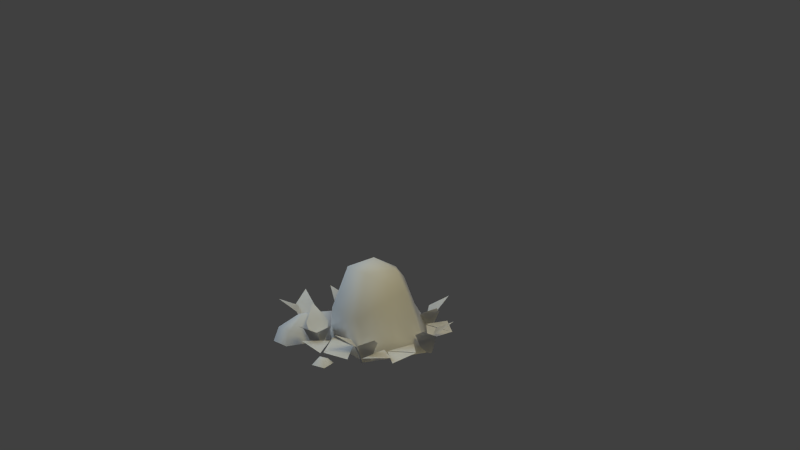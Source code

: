 # Source: farm_rocks_01.blend  (saved by Blender 2.63.0; exported with 4.5.12 LTS)
import bpy
from mathutils import Matrix  # noqa: F401  (used for matrix-valued properties, if any)

bpy.ops.wm.read_factory_settings(use_empty=True)
scene = bpy.context.scene
scene.name = 'Scene'

# ---- collections
col_collection_1 = bpy.data.collections.new('Collection 1'); scene.collection.children.link(col_collection_1)

# ---- materials (node trees are filled in below, after node groups)
mat_farm_rocks = bpy.data.materials.new('farm_rocks')
mat_farm_rocks.alpha_threshold = 0.0
mat_farm_rocks.use_transparent_shadow = False
mat_farm_rocks.roughness = 0.5
mat_farm_rocks.specular_intensity = 0.0

# ---- material node trees

# ---- world
world_world = bpy.data.worlds.new('World'); scene.world = world_world
world_world.color = (0.05088, 0.05088, 0.05088)
world_world.use_sun_shadow = False
world_world.sun_shadow_jitter_overblur = 0.0
world_world.cycles.sampling_method = 'MANUAL'
world_world.cycles.sample_map_resolution = 256

# ---- cameras
cam_camera = bpy.data.cameras.new('Camera')
cam_camera.clip_end = 100.0
cam_camera.lens = 35.0
cam_camera.sensor_width = 32.0
cam_camera.sensor_height = 18.0
cam_camera.ortho_scale = 7.314
cam_camera.dof.focus_distance = 0.0
cam_camera.dof.aperture_fstop = 128.0

# ---- lights
light_point_001 = bpy.data.lights.new('Point.001', 'POINT')
light_point_001.color = (1.0, 0.8416, 0.3305)
light_point_001.transmission_factor = 0.0
light_point_001.energy = 200.0
light_point_001.shadow_buffer_clip_start = 0.5
light_point_001.shadow_soft_size = 1.0
light_point_001.shadow_maximum_resolution = 0.006
light_point_001.use_absolute_resolution = True
light_point_001.cycles.use_multiple_importance_sampling = False
light_point = bpy.data.lights.new('Point', 'POINT')
light_point.color = (0.5765, 0.8011, 1.0)
light_point.transmission_factor = 0.0
light_point.energy = 200.0
light_point.shadow_buffer_clip_start = 0.5
light_point.shadow_soft_size = 1.0
light_point.shadow_maximum_resolution = 0.006
light_point.use_absolute_resolution = True
light_point.cycles.use_multiple_importance_sampling = False
light_hemi = bpy.data.lights.new('Hemi', 'SUN')
light_hemi.transmission_factor = 0.0
light_hemi.angle = 1.571
light_hemi.energy = 0.5
light_hemi.shadow_buffer_clip_start = 0.5
light_hemi.shadow_soft_size = 1.0
light_hemi.shadow_cascade_max_distance = 1000.0
light_hemi.cycles.use_multiple_importance_sampling = False

# ---- meshes
me_farm_rocks_mesh = bpy.data.meshes.new('farm_rocks_mesh')
me_farm_rocks_mesh.from_pydata([(-0.8655, 0.1494, -0.2511), (-0.4867, 0.1037, -0.2947), (-0.7422, 0.1131, -0.5854), (0.5231, 0.1131, -0.682), (0.3998, 0.1494, -0.3477), (0.7786, 0.1037, -0.3913), (-0.3507, 0.1131, 0.7066), (-0.5827, 0.1494, 0.977), (-0.2124, 0.1037, 1.068), (0.7768, 0.1131, -0.3733), (0.424, 0.1494, -0.3234), (0.6419, 0.1037, -0.01049), (-0.3309, 0.1131, -0.6277), (-0.6841, 0.1494, -0.5806), (-0.4686, 0.1037, -0.266), (0.01947, 0.1131, 0.704), (-0.3351, 0.1494, 0.6691), (-0.1973, 0.1037, 1.025), (0.1942, 0.1131, 1.053), (0.03873, 0.1494, 0.7326), (-0.1925, 0.1037, 1.036), (0.3268, 0.1122, 0.9346), (0.6577, 0.151, 0.8033), (0.3728, 0.1027, 0.5503), (0.7123, 0.1131, 0.8554), (0.8189, 0.1494, 0.5155), (0.4427, 0.1037, 0.5777), (0.4597, 0.1131, 0.5705), (0.8099, 0.1494, 0.5052), (0.5785, 0.1037, 0.2022), (-1.167, 0.2264, 0.03382), (-1.419, 0.3717, -0.08481), (-1.383, 0.2264, 0.1818), (-1.174, -0.03945, 0.1548), (-1.27, -0.03945, 0.2207), (-1.225, -0.03945, 0.1719), (-1.346, 0.2264, 0.171), (-1.187, 0.2264, 0.379), (-1.154, -0.03945, 0.2645), (-1.451, 0.3717, 0.4287), (0.2458, 0.2264, -0.4547), (0.5215, 0.3717, -0.4158), (0.4085, 0.2264, -0.66), (0.217, -0.03945, -0.5724), (0.2895, -0.03945, -0.6638), (0.2607, -0.03945, -0.6039), (0.3767, 0.2264, -0.6388), (0.1632, 0.2264, -0.7905), (0.1656, -0.03945, -0.6714), (0.401, 0.3717, -0.9161), (0.6015, 0.2264, 0.2035), (0.8255, 0.3717, 0.3689), (0.8423, 0.2264, 0.1004), (0.6322, -0.03945, 0.08631), (0.7395, -0.03945, 0.04041), (0.6856, -0.03945, 0.07945), (0.8042, 0.2264, 0.1039), (0.6886, 0.2264, -0.1311), (0.6341, -0.03945, -0.02522), (0.9576, 0.3717, -0.1284), (-0.5219, -0.03113, 0.6125), (-0.5498, 0.267, 0.4796), (-0.7398, 0.267, 0.7035), (-0.6065, -0.03113, 0.7123), (-0.8573, 0.4299, 0.4257), (-0.7004, 0.2264, 0.8004), (-0.5783, 0.3717, 1.051), (-0.4392, 0.2264, 0.8203), (-0.619, -0.03945, 0.7106), (-0.5026, -0.03945, 0.7195), (-0.5685, -0.03945, 0.7292), (-0.4746, 0.2264, 0.8058), (-0.4684, 0.2264, 0.544), (-0.5657, -0.03945, 0.6126), (-0.2312, 0.3717, 0.6707), (-0.01289, 1.135, 0.2071), (0.3231, 1.024, 0.1935), (0.09011, 0.9442, -0.1234), (0.09528, 1.024, 0.518), (-0.2785, 1.024, 0.4015), (-0.2817, 0.9442, 0.005088), (0.1253, 0.7786, -0.2561), (0.4619, 0.7786, 0.2019), (0.1161, 0.4947, 0.7239), (-0.4239, 0.4947, 0.5557), (-0.4463, 0.6272, -0.08111), (0.2407, -0.03815, -0.6921), (0.1679, 0.3747, -0.4254), (0.6809, -0.03815, 0.06494), (0.2166, -0.03815, 0.7262), (-0.5517, -0.03815, -0.3191), (-1.003, 0.0648, -0.4343), (-1.067, -0.001943, -0.5128), (-1.018, -0.001943, -0.2957), (-0.971, 0.0648, -0.347), (-0.8287, -0.001943, -0.3049), (-0.8801, 0.0648, -0.3515), (-0.8379, -0.001943, -0.4937), (-0.8845, 0.0648, -0.4424), (-0.7422, 0.1252, -0.05408), (-0.7039, -0.03, -0.09811), (-1.149, -0.03, 0.1153), (-0.762, 0.2365, 0.07823), (-1.14, 0.08276, 0.1855), (-1.185, -0.03, 0.8476), (-1.171, 0.1385, 0.7552), (-0.9195, -0.03, 0.8973), (-0.9349, 0.1472, 0.8093), (-0.5812, -0.03, 0.3726), (-0.607, 0.1414, 0.4197), (-0.9568, 0.2272, 0.2427), (-1.016, 0.2786, 0.5193), (-0.8696, 0.322, 0.626), (-0.7177, 0.322, 0.3958), (-0.4845, 0.2283, 0.5222), (-0.5452, -0.03815, 0.4888), (-0.7313, -0.03113, -0.2466), (-0.8175, 0.267, -0.3516), (-0.8824, 0.267, -0.06521), (-0.7602, -0.03113, -0.1191), (-1.115, 0.4299, -0.2571), (-0.8027, 0.2264, 0.002425), (-0.5788, 0.3717, 0.1678), (-0.5619, 0.2264, -0.1006), (-0.772, -0.03945, -0.1148), (-0.6648, -0.03945, -0.1607), (-0.7187, -0.03945, -0.1216), (-0.6, 0.2264, -0.09715), (-0.7156, 0.2264, -0.3322), (-0.7702, -0.03945, -0.2263), (-0.4466, 0.3717, -0.3295), (0.214, 0.2264, 0.8851), (0.4916, 0.3717, 0.9068), (0.3637, 0.2264, 0.6702), (0.178, -0.03945, 0.7695), (0.2447, -0.03945, 0.6737), (0.1462, -0.03945, 0.7261), (0.02875, 0.2264, 0.756), (0.2355, 0.2264, 0.9168), (0.2383, -0.03945, 0.7977), (-0.007527, 0.3717, 1.032), (-0.2154, 0.0648, -0.7891), (-0.1835, 0.0648, -0.7019), (-0.09263, 0.0648, -0.7063), (-0.09708, 0.0648, -0.7972), (-0.2793, -0.001943, -0.8676), (-0.05049, -0.001943, -0.8486), (-0.04124, -0.001943, -0.6597), (-0.2301, -0.001943, -0.6505), (-0.2154, 0.0648, -0.7891), (-0.2793, -0.001943, -0.8676), (-0.2301, -0.001943, -0.6505), (-0.1835, 0.0648, -0.7019), (-0.04124, -0.001943, -0.6597), (-0.09263, 0.0648, -0.7063), (-0.05049, -0.001943, -0.8486), (-0.09708, 0.0648, -0.7972), (-0.2154, 0.0648, 1.075), (-0.1835, 0.0648, 1.162), (-0.09263, 0.0648, 1.158), (-0.09708, 0.0648, 1.067), (-0.2793, -0.001943, 0.9963), (-0.05049, -0.001943, 1.015), (-0.04124, -0.001943, 1.204), (-0.2301, -0.001943, 1.213)], [], [(0, 1, 2), (3, 4, 5), (6, 7, 8), (9, 10, 11), (12, 13, 14), (15, 16, 17), (18, 19, 20), (21, 22, 23), (24, 25, 26), (27, 28, 29), (30, 31, 32), (33, 30, 32, 34), (35, 36, 37, 38), (36, 39, 37), (40, 41, 42), (43, 40, 42, 44), (45, 46, 47, 48), (46, 49, 47), (50, 51, 52), (53, 50, 52, 54), (55, 56, 57, 58), (56, 59, 57), (60, 61, 62, 63), (61, 64, 62), (65, 66, 67), (68, 65, 67, 69), (70, 71, 72, 73), (71, 74, 72), (75, 76, 77), (75, 78, 76), (75, 79, 78), (75, 80, 79), (75, 77, 80), (81, 77, 76, 82), (82, 76, 78, 83), (83, 78, 79, 84), (84, 79, 80, 85), (77, 81, 85, 80), (86, 87, 88), (87, 81, 82, 88), (88, 82, 83, 89), (81, 87, 90, 85), (87, 86, 90), (91, 92, 93, 94), (95, 96, 94, 93), (97, 98, 96, 95), (92, 91, 98, 97), (91, 94, 96, 98), (99, 100, 101), (102, 99, 101, 103), (104, 105, 103, 101), (106, 107, 105, 104), (108, 109, 107, 106), (99, 102, 109, 108), (100, 99, 108), (110, 102, 103), (105, 111, 110, 103), (107, 112, 111, 105), (109, 113, 112, 107), (102, 110, 113, 109), (111, 112, 113), (111, 113, 110), (114, 89, 83), (84, 114, 83), (114, 115, 89), (114, 85, 90), (115, 114, 90), (114, 84, 85), (116, 117, 118, 119), (117, 120, 118), (121, 122, 123), (124, 121, 123, 125), (126, 127, 128, 129), (127, 130, 128), (131, 132, 133), (134, 131, 133, 135), (136, 137, 138, 139), (137, 140, 138), (141, 142, 143, 144), (145, 141, 144, 146), (146, 144, 143, 147), (147, 143, 142, 148), (141, 145, 148, 142), (149, 150, 151, 152), (153, 154, 152, 151), (155, 156, 154, 153), (150, 149, 156, 155), (149, 152, 154, 156), (157, 158, 159, 160), (161, 157, 160, 162), (162, 160, 159, 163), (163, 159, 158, 164), (157, 161, 164, 158)])
me_farm_rocks_mesh.polygons.foreach_set('use_smooth', [0, 0, 0, 0, 0, 0, 0, 0, 0, 0, 1, 1, 1, 1, 1, 1, 1, 1, 1, 1, 1, 1, 1, 1, 1, 1, 1, 1, 1, 1, 1, 1, 1, 1, 1, 1, 1, 1, 1, 1, 1, 1, 1, 1, 1, 1, 1, 1, 1, 1, 1, 1, 1, 1, 1, 1, 1, 1, 1, 1, 1, 1, 1, 1, 1, 1, 1, 1, 1, 1, 1, 1, 1, 1, 1, 1, 1, 1, 1, 1, 1, 1, 1, 1, 1, 1, 1, 1, 1, 1, 1, 1, 1])
_uv = me_farm_rocks_mesh.uv_layers.new(name='UVMap')
_uv.uv.foreach_set('vector', [0.9291, 0.09619, 0.8798, 0.02974, 0.9632, 0.02696, 0.8982, 0.04627, 0.9373, 0.1221, 0.8459, 0.1222, 0.8982, 0.04627, 0.9373, 0.1221, 0.8459, 0.1222, 0.8982, 0.04627, 0.9373, 0.1221, 0.8459, 0.1222, 0.8982, 0.04627, 0.9373, 0.1221, 0.8459, 0.1222, 0.8982, 0.04627, 0.9373, 0.1221, 0.8459, 0.1222, 0.8982, 0.04627, 0.9373, 0.1221, 0.8459, 0.1222, 0.9628, 0.03914, 1.005, 0.1114, 0.9155, 0.1161, 0.8831, 0.02606, 0.9601, 0.02079, 0.9273, 0.09677, 0.9634, 0.03847, 1.006, 0.1107, 0.9161, 0.1155, 0.8712, 0.4835, 0.9203, 0.5034, 0.8708, 0.5284, 0.836, 0.4937, 0.8712, 0.4835, 0.8708, 0.5284, 0.8364, 0.5165, 0.836, 0.4937, 0.8712, 0.4835, 0.8708, 0.5284, 0.8364, 0.5165, 0.8712, 0.4835, 0.9203, 0.5034, 0.8708, 0.5284, 0.8712, 0.4835, 0.9203, 0.5034, 0.8708, 0.5284, 0.836, 0.4937, 0.8712, 0.4835, 0.8708, 0.5284, 0.8364, 0.5165, 0.836, 0.4937, 0.8712, 0.4835, 0.8708, 0.5284, 0.8364, 0.5165, 0.8712, 0.4835, 0.9203, 0.5034, 0.8708, 0.5284, 0.8712, 0.4835, 0.9203, 0.5034, 0.8708, 0.5284, 0.836, 0.4937, 0.8712, 0.4835, 0.8708, 0.5284, 0.8364, 0.5165, 0.836, 0.4937, 0.8712, 0.4835, 0.8708, 0.5284, 0.8364, 0.5165, 0.8712, 0.4835, 0.9203, 0.5034, 0.8708, 0.5284, 0.5177, 0.3748, 0.5278, 0.41, 0.483, 0.4097, 0.4948, 0.3752, 0.5278, 0.41, 0.5079, 0.4591, 0.483, 0.4097, 0.8712, 0.4835, 0.9203, 0.5034, 0.8708, 0.5284, 0.836, 0.4937, 0.8712, 0.4835, 0.8708, 0.5284, 0.8364, 0.5165, 0.836, 0.4937, 0.8712, 0.4835, 0.8708, 0.5284, 0.8364, 0.5165, 0.8712, 0.4835, 0.9203, 0.5034, 0.8708, 0.5284, 0.6609, 0.6043, 0.616, 0.5881, 0.6355, 0.5545, 0.6609, 0.6043, 0.618, 0.6259, 0.616, 0.5881, 0.6609, 0.6043, 0.6577, 0.6655, 0.618, 0.6259, 0.6609, 0.6043, 0.6791, 0.552, 0.7191, 0.5954, 0.6609, 0.6043, 0.6355, 0.5545, 0.6791, 0.552, 0.6251, 0.5328, 0.6355, 0.5545, 0.616, 0.5881, 0.5868, 0.579, 0.5868, 0.579, 0.616, 0.5881, 0.618, 0.6259, 0.5619, 0.6501, 0.5619, 0.6501, 0.618, 0.6259, 0.6577, 0.6655, 0.5917, 0.719, 0.7808, 0.5355, 0.7191, 0.5954, 0.6791, 0.552, 0.6932, 0.5078, 0.6355, 0.5545, 0.6251, 0.5328, 0.6932, 0.5078, 0.6791, 0.552, 0.557, 0.4206, 0.5957, 0.4831, 0.4887, 0.531, 0.5957, 0.4831, 0.6251, 0.5328, 0.5868, 0.579, 0.4887, 0.531, 0.4887, 0.531, 0.5868, 0.579, 0.5619, 0.6501, 0.4883, 0.6517, 0.6251, 0.5328, 0.5957, 0.4831, 0.6884, 0.4074, 0.6932, 0.5078, 0.5957, 0.4831, 0.557, 0.4206, 0.6884, 0.4074, 0.9602, 0.386, 0.9461, 0.4029, 0.9512, 0.3604, 0.9644, 0.3723, 0.9886, 0.3587, 0.9773, 0.3727, 0.9644, 0.3723, 0.9512, 0.3604, 0.9885, 0.396, 0.9761, 0.3843, 0.9773, 0.3727, 0.9886, 0.3587, 0.9461, 0.4029, 0.9602, 0.386, 0.9761, 0.3843, 0.9885, 0.396, 0.9602, 0.386, 0.9644, 0.3723, 0.9773, 0.3727, 0.9761, 0.3843, 0.5031, 0.8884, 0.4808, 0.8915, 0.5193, 0.8396, 0.5193, 0.8895, 0.5031, 0.8884, 0.5193, 0.8396, 0.5296, 0.8551, 0.6043, 0.8609, 0.5788, 0.8702, 0.5296, 0.8551, 0.5193, 0.8396, 0.6055, 0.9055, 0.5809, 0.8948, 0.5788, 0.8702, 0.6043, 0.8609, 0.5326, 0.9373, 0.5409, 0.9124, 0.5809, 0.8948, 0.6055, 0.9055, 0.5031, 0.8884, 0.5193, 0.8895, 0.5409, 0.9124, 0.5326, 0.9373, 0.4808, 0.8915, 0.5031, 0.8884, 0.5326, 0.9373, 0.534, 0.8768, 0.5193, 0.8895, 0.5296, 0.8551, 0.5788, 0.8702, 0.5551, 0.8796, 0.534, 0.8768, 0.5296, 0.8551, 0.5809, 0.8948, 0.5575, 0.8921, 0.5551, 0.8796, 0.5788, 0.8702, 0.5409, 0.9124, 0.5416, 0.8955, 0.5575, 0.8921, 0.5809, 0.8948, 0.5193, 0.8895, 0.534, 0.8768, 0.5416, 0.8955, 0.5409, 0.9124, 0.5551, 0.8796, 0.5575, 0.8921, 0.5416, 0.8955, 0.5551, 0.8796, 0.5416, 0.8955, 0.534, 0.8768, 0.559, 0.7396, 0.4883, 0.6517, 0.5619, 0.6501, 0.5917, 0.719, 0.559, 0.7396, 0.5619, 0.6501, 0.559, 0.7396, 0.5263, 0.7603, 0.4883, 0.6517, 0.7928, 0.4957, 0.6932, 0.5078, 0.6884, 0.4074, 0.8048, 0.4558, 0.7928, 0.4957, 0.6884, 0.4074, 0.7928, 0.4957, 0.7808, 0.5355, 0.6932, 0.5078, 0.5177, 0.3748, 0.5278, 0.41, 0.483, 0.4097, 0.4948, 0.3752, 0.5278, 0.41, 0.5079, 0.4591, 0.483, 0.4097, 0.8712, 0.4835, 0.9203, 0.5034, 0.8708, 0.5284, 0.836, 0.4937, 0.8712, 0.4835, 0.8708, 0.5284, 0.8364, 0.5165, 0.836, 0.4937, 0.8712, 0.4835, 0.8708, 0.5284, 0.8364, 0.5165, 0.8712, 0.4835, 0.9203, 0.5034, 0.8708, 0.5284, 0.8712, 0.4835, 0.9203, 0.5034, 0.8708, 0.5284, 0.836, 0.4937, 0.8712, 0.4835, 0.8708, 0.5284, 0.8364, 0.5165, 0.836, 0.4937, 0.8712, 0.4835, 0.8708, 0.5284, 0.8364, 0.5165, 0.8712, 0.4835, 0.9203, 0.5034, 0.8708, 0.5284, 0.9602, 0.386, 0.9644, 0.3723, 0.9773, 0.3727, 0.9761, 0.3843, 0.9461, 0.4029, 0.9602, 0.386, 0.9761, 0.3843, 0.9885, 0.396, 0.9885, 0.396, 0.9761, 0.3843, 0.9773, 0.3727, 0.9886, 0.3587, 0.9886, 0.3587, 0.9773, 0.3727, 0.9644, 0.3723, 0.9512, 0.3604, 0.9602, 0.386, 0.9461, 0.4029, 0.9512, 0.3604, 0.9644, 0.3723, 0.9602, 0.386, 0.9461, 0.4029, 0.9512, 0.3604, 0.9644, 0.3723, 0.9886, 0.3587, 0.9773, 0.3727, 0.9644, 0.3723, 0.9512, 0.3604, 0.9885, 0.396, 0.9761, 0.3843, 0.9773, 0.3727, 0.9886, 0.3587, 0.9461, 0.4029, 0.9602, 0.386, 0.9761, 0.3843, 0.9885, 0.396, 0.9602, 0.386, 0.9644, 0.3723, 0.9773, 0.3727, 0.9761, 0.3843, 0.9602, 0.386, 0.9644, 0.3723, 0.9773, 0.3727, 0.9761, 0.3843, 0.9461, 0.4029, 0.9602, 0.386, 0.9761, 0.3843, 0.9885, 0.396, 0.9885, 0.396, 0.9761, 0.3843, 0.9773, 0.3727, 0.9886, 0.3587, 0.9886, 0.3587, 0.9773, 0.3727, 0.9644, 0.3723, 0.9512, 0.3604, 0.9602, 0.386, 0.9461, 0.4029, 0.9512, 0.3604, 0.9644, 0.3723])
me_farm_rocks_mesh.materials.append(mat_farm_rocks)
me_farm_rocks_mesh.use_remesh_preserve_volume = False
me_farm_rocks_mesh.use_remesh_preserve_attributes = False
me_farm_rocks_mesh.use_mirror_vertex_groups = False
me_farm_rocks_mesh.update()

# ---- objects
ob_farm_rocks = bpy.data.objects.new('farm_rocks', me_farm_rocks_mesh)
ob_point_001 = bpy.data.objects.new('Point.001', light_point_001)
ob_point = bpy.data.objects.new('Point', light_point)
ob_hemi = bpy.data.objects.new('Hemi', light_hemi)
ob_camera = bpy.data.objects.new('Camera', cam_camera)

# ---- transforms, parenting, visibility, modifiers, constraints
ob_farm_rocks.location = (0.0, 0.0, 0.0)
ob_farm_rocks.rotation_euler = (1.571, -0.0, 0.0)
ob_farm_rocks.lineart.crease_threshold = 0.0
ob_point_001.location = (3.0, -2.0, 4.0)
ob_point_001.lineart.crease_threshold = 0.0
ob_point.location = (-3.0, -2.0, 4.0)
ob_point.lineart.crease_threshold = 0.0
ob_hemi.location = (0.0, 0.0, 7.0)
ob_hemi.lineart.crease_threshold = 0.0
ob_camera.location = (6.246, -8.635, 4.326)
ob_camera.rotation_euler = (1.312, 0.01082, 0.6042)
ob_camera.lock_rotations_4d = False
ob_camera.empty_display_type = 'ARROWS'
ob_camera.color = (0.0, 0.0, 0.0, 0.0)
ob_camera.display_type = 'WIRE'
ob_camera.lineart.crease_threshold = 0.0

# ---- collection membership
col_collection_1.objects.link(ob_farm_rocks)
col_collection_1.objects.link(ob_point_001)
col_collection_1.objects.link(ob_point)
col_collection_1.objects.link(ob_hemi)
col_collection_1.objects.link(ob_camera)

# ---- scene / render settings (as saved in the file)
scene.camera = ob_camera
scene.frame_start = 1; scene.frame_end = 250; scene.frame_set(1)
scene.render.engine = 'BLENDER_EEVEE_NEXT'
scene.render.image_settings.color_mode = 'RGB'
scene.render.image_settings.compression = 90
scene.render.resolution_percentage = 50
scene.render.dither_intensity = 0.0
scene.render.bake_margin = 2
scene.render.bake_bias = 0.0
scene.cycles.use_denoising = False
scene.cycles.samples = 10
scene.cycles.sampling_pattern = 'TABULATED_SOBOL'
scene.cycles.light_sampling_threshold = 0.0
scene.cycles.use_adaptive_sampling = False
scene.cycles.use_light_tree = False
scene.cycles.blur_glossy = 0.0
scene.cycles.volume_bounces = 1
scene.cycles.pixel_filter_type = 'GAUSSIAN'
scene.cycles.sample_clamp_indirect = 0.0
scene.view_settings.view_transform = 'Standard'
bpy.context.view_layer.update()

